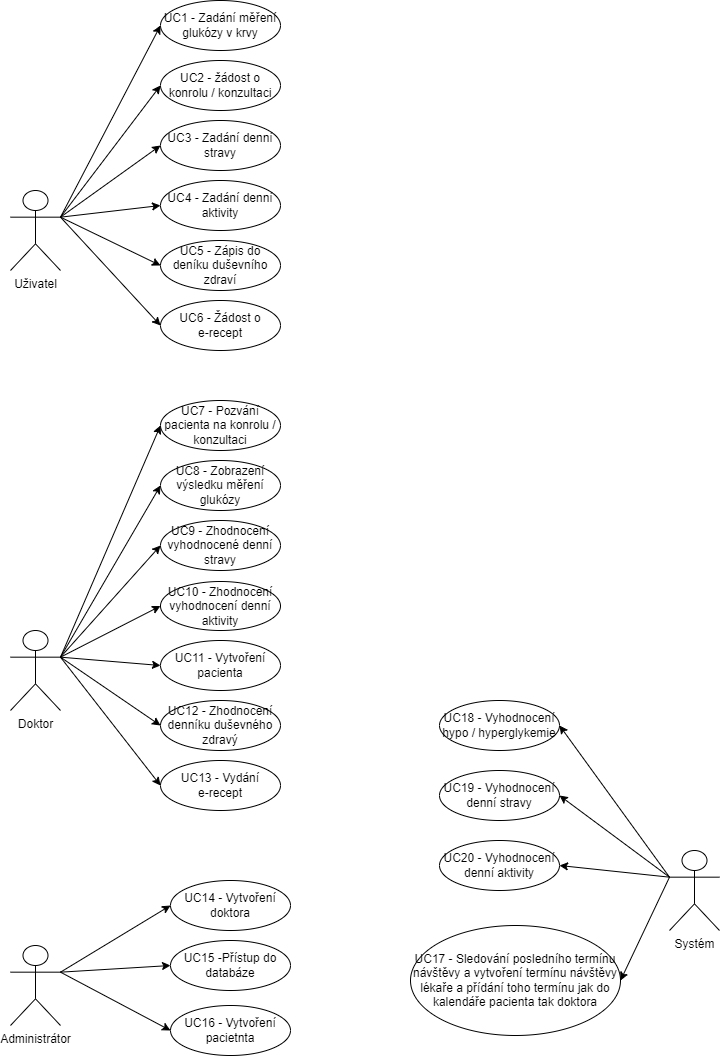

The diagram above was exported from draw.io. Its source (the exported page's mxGraphModel, read from the mxfile embedded in the PNG):
<mxGraphModel dx="580" dy="460" grid="1" gridSize="10" guides="1" tooltips="1" connect="1" arrows="1" fold="1" page="1" pageScale="1" pageWidth="827" pageHeight="1169" background="#ffffff" math="0" shadow="0">
  <root>
    <mxCell id="0" />
    <mxCell id="1" parent="0" />
    <mxCell id="2" style="edgeStyle=none;html=1;exitX=1;exitY=0.3333333333333333;exitDx=0;exitDy=0;exitPerimeter=0;entryX=0;entryY=0.5;entryDx=0;entryDy=0;strokeColor=#000000;" parent="1" source="5" target="6" edge="1">
      <mxGeometry relative="1" as="geometry" />
    </mxCell>
    <mxCell id="3" style="edgeStyle=none;html=1;exitX=1;exitY=0.3333333333333333;exitDx=0;exitDy=0;exitPerimeter=0;entryX=0;entryY=0.5;entryDx=0;entryDy=0;strokeColor=#000000;" parent="1" source="5" target="8" edge="1">
      <mxGeometry relative="1" as="geometry" />
    </mxCell>
    <mxCell id="4" style="edgeStyle=none;html=1;exitX=1;exitY=0.3333333333333333;exitDx=0;exitDy=0;exitPerimeter=0;entryX=0;entryY=0.5;entryDx=0;entryDy=0;strokeColor=#000000;" parent="1" source="5" target="7" edge="1">
      <mxGeometry relative="1" as="geometry" />
    </mxCell>
    <mxCell id="5" value="Administrátor" style="shape=umlActor;verticalLabelPosition=bottom;verticalAlign=top;html=1;outlineConnect=0;strokeColor=#000000;" parent="1" vertex="1">
      <mxGeometry x="70" y="995" width="50" height="80" as="geometry" />
    </mxCell>
    <mxCell id="6" value="UC15 -Přístup do databáze" style="ellipse;whiteSpace=wrap;html=1;strokeColor=#000000;" parent="1" vertex="1">
      <mxGeometry x="230" y="990" width="120" height="50" as="geometry" />
    </mxCell>
    <mxCell id="7" value="UC16 - Vytvoření pacietnta" style="ellipse;whiteSpace=wrap;html=1;strokeColor=#000000;" parent="1" vertex="1">
      <mxGeometry x="230" y="1055" width="120" height="50" as="geometry" />
    </mxCell>
    <mxCell id="8" value="UC14 - Vytvoření doktora" style="ellipse;whiteSpace=wrap;html=1;strokeColor=#000000;" parent="1" vertex="1">
      <mxGeometry x="230" y="930" width="120" height="50" as="geometry" />
    </mxCell>
    <mxCell id="9" style="edgeStyle=none;html=1;exitX=1;exitY=0.3333333333333333;exitDx=0;exitDy=0;exitPerimeter=0;entryX=0;entryY=0.5;entryDx=0;entryDy=0;strokeColor=#000000;" parent="1" source="13" target="14" edge="1">
      <mxGeometry relative="1" as="geometry" />
    </mxCell>
    <mxCell id="10" style="edgeStyle=none;html=1;exitX=1;exitY=0.3333333333333333;exitDx=0;exitDy=0;exitPerimeter=0;entryX=0;entryY=0.5;entryDx=0;entryDy=0;strokeColor=#000000;" parent="1" source="13" target="16" edge="1">
      <mxGeometry relative="1" as="geometry" />
    </mxCell>
    <mxCell id="11" style="edgeStyle=none;html=1;exitX=1;exitY=0.3333333333333333;exitDx=0;exitDy=0;exitPerimeter=0;entryX=0;entryY=0.5;entryDx=0;entryDy=0;strokeColor=#000000;" parent="1" source="13" target="17" edge="1">
      <mxGeometry relative="1" as="geometry" />
    </mxCell>
    <mxCell id="12" style="edgeStyle=none;html=1;exitX=1;exitY=0.3333333333333333;exitDx=0;exitDy=0;exitPerimeter=0;entryX=0;entryY=0.5;entryDx=0;entryDy=0;strokeColor=#000000;" parent="1" source="13" target="15" edge="1">
      <mxGeometry relative="1" as="geometry" />
    </mxCell>
    <mxCell id="13" value="Doktor" style="shape=umlActor;verticalLabelPosition=bottom;verticalAlign=top;html=1;outlineConnect=0;strokeColor=#000000;" parent="1" vertex="1">
      <mxGeometry x="70" y="680" width="50" height="80" as="geometry" />
    </mxCell>
    <mxCell id="14" value="UC8 - Zobrazení výsledku měření glukózy" style="ellipse;whiteSpace=wrap;html=1;strokeColor=#000000;" parent="1" vertex="1">
      <mxGeometry x="220" y="510" width="120" height="50" as="geometry" />
    </mxCell>
    <mxCell id="15" value="UC9 - Zhodnocení vyhodnocené denní stravy" style="ellipse;whiteSpace=wrap;html=1;strokeColor=#000000;" parent="1" vertex="1">
      <mxGeometry x="220" y="570" width="120" height="50" as="geometry" />
    </mxCell>
    <mxCell id="16" value="UC10 - Zhodnocení vyhodnocení denní aktivity" style="ellipse;whiteSpace=wrap;html=1;strokeColor=#000000;" parent="1" vertex="1">
      <mxGeometry x="220" y="631" width="120" height="49" as="geometry" />
    </mxCell>
    <mxCell id="17" value="UC11 - Vytvoření pacienta" style="ellipse;whiteSpace=wrap;html=1;strokeColor=#000000;" parent="1" vertex="1">
      <mxGeometry x="220" y="690" width="120" height="50" as="geometry" />
    </mxCell>
    <mxCell id="18" value="UC12 - Zhodnocení denníku duševného zdravý" style="ellipse;whiteSpace=wrap;html=1;strokeColor=#000000;" parent="1" vertex="1">
      <mxGeometry x="220" y="750" width="120" height="50" as="geometry" />
    </mxCell>
    <mxCell id="19" value="UC13 - Vydání&lt;br&gt;e-recept" style="ellipse;whiteSpace=wrap;html=1;strokeColor=#000000;" parent="1" vertex="1">
      <mxGeometry x="220" y="810" width="120" height="50" as="geometry" />
    </mxCell>
    <mxCell id="20" value="UC7 - Pozvání pacienta na konrolu / konzultaci" style="ellipse;whiteSpace=wrap;html=1;strokeColor=#000000;" parent="1" vertex="1">
      <mxGeometry x="220" y="450" width="120" height="50" as="geometry" />
    </mxCell>
    <mxCell id="21" value="" style="endArrow=classic;html=1;exitX=1;exitY=0.3333333333333333;exitDx=0;exitDy=0;exitPerimeter=0;entryX=0;entryY=0.5;entryDx=0;entryDy=0;strokeColor=#000000;" parent="1" source="13" target="18" edge="1">
      <mxGeometry width="50" height="50" relative="1" as="geometry">
        <mxPoint x="260" y="720" as="sourcePoint" />
        <mxPoint x="310" y="670" as="targetPoint" />
      </mxGeometry>
    </mxCell>
    <mxCell id="22" value="" style="endArrow=classic;html=1;exitX=1;exitY=0.3333333333333333;exitDx=0;exitDy=0;exitPerimeter=0;entryX=0;entryY=0.5;entryDx=0;entryDy=0;strokeColor=#000000;" parent="1" source="13" target="19" edge="1">
      <mxGeometry width="50" height="50" relative="1" as="geometry">
        <mxPoint x="130" y="716.6666666666667" as="sourcePoint" />
        <mxPoint x="230" y="765" as="targetPoint" />
      </mxGeometry>
    </mxCell>
    <mxCell id="23" value="" style="endArrow=classic;html=1;entryX=0;entryY=0.5;entryDx=0;entryDy=0;exitX=1;exitY=0.3333333333333333;exitDx=0;exitDy=0;exitPerimeter=0;strokeColor=#000000;" parent="1" source="13" target="20" edge="1">
      <mxGeometry width="50" height="50" relative="1" as="geometry">
        <mxPoint x="120" y="710" as="sourcePoint" />
        <mxPoint x="240" y="775" as="targetPoint" />
      </mxGeometry>
    </mxCell>
    <mxCell id="24" style="edgeStyle=none;html=1;exitX=1;exitY=0.3333333333333333;exitDx=0;exitDy=0;exitPerimeter=0;entryX=0;entryY=0.5;entryDx=0;entryDy=0;strokeColor=#000000;" parent="1" source="28" target="29" edge="1">
      <mxGeometry relative="1" as="geometry" />
    </mxCell>
    <mxCell id="25" style="edgeStyle=none;html=1;exitX=1;exitY=0.3333333333333333;exitDx=0;exitDy=0;exitPerimeter=0;entryX=0;entryY=0.5;entryDx=0;entryDy=0;strokeColor=#000000;" parent="1" source="28" target="31" edge="1">
      <mxGeometry relative="1" as="geometry" />
    </mxCell>
    <mxCell id="26" style="edgeStyle=none;html=1;exitX=1;exitY=0.3333333333333333;exitDx=0;exitDy=0;exitPerimeter=0;entryX=0;entryY=0.5;entryDx=0;entryDy=0;strokeColor=#000000;" parent="1" source="28" target="32" edge="1">
      <mxGeometry relative="1" as="geometry" />
    </mxCell>
    <mxCell id="28" value="Uživatel&lt;br&gt;" style="shape=umlActor;verticalLabelPosition=bottom;verticalAlign=top;html=1;outlineConnect=0;strokeColor=#000000;" parent="1" vertex="1">
      <mxGeometry x="70" y="240" width="50" height="80" as="geometry" />
    </mxCell>
    <mxCell id="29" value="UC1 - Zadání měření glukózy v krvy" style="ellipse;whiteSpace=wrap;html=1;strokeColor=#000000;" parent="1" vertex="1">
      <mxGeometry x="220" y="50" width="120" height="50" as="geometry" />
    </mxCell>
    <mxCell id="31" value="UC3 - Zadání denní stravy" style="ellipse;whiteSpace=wrap;html=1;strokeColor=#000000;" parent="1" vertex="1">
      <mxGeometry x="220" y="170" width="120" height="50" as="geometry" />
    </mxCell>
    <mxCell id="32" value="UC4 - Zadání denní aktivity" style="ellipse;whiteSpace=wrap;html=1;strokeColor=#000000;" parent="1" vertex="1">
      <mxGeometry x="220" y="230" width="120" height="50" as="geometry" />
    </mxCell>
    <mxCell id="33" value="UC5 - Zápis do deníku duševního zdraví" style="ellipse;whiteSpace=wrap;html=1;strokeColor=#000000;" parent="1" vertex="1">
      <mxGeometry x="220" y="290" width="120" height="50" as="geometry" />
    </mxCell>
    <mxCell id="34" value="UC6 - Žádost o &lt;br&gt;e-recept" style="ellipse;whiteSpace=wrap;html=1;strokeColor=#000000;" parent="1" vertex="1">
      <mxGeometry x="220" y="350" width="120" height="50" as="geometry" />
    </mxCell>
    <mxCell id="35" value="UC2 - žádost o konrolu / konzultaci" style="ellipse;whiteSpace=wrap;html=1;strokeColor=#000000;" parent="1" vertex="1">
      <mxGeometry x="220" y="110" width="120" height="50" as="geometry" />
    </mxCell>
    <mxCell id="39" value="" style="endArrow=classic;html=1;exitX=1;exitY=0.3333333333333333;exitDx=0;exitDy=0;exitPerimeter=0;entryX=0;entryY=0.5;entryDx=0;entryDy=0;strokeColor=#000000;" parent="1" source="28" target="33" edge="1">
      <mxGeometry width="50" height="50" relative="1" as="geometry">
        <mxPoint x="239" y="280" as="sourcePoint" />
        <mxPoint x="289" y="230" as="targetPoint" />
      </mxGeometry>
    </mxCell>
    <mxCell id="40" value="" style="endArrow=classic;html=1;exitX=1;exitY=0.3333333333333333;exitDx=0;exitDy=0;exitPerimeter=0;entryX=0;entryY=0.5;entryDx=0;entryDy=0;strokeColor=#000000;" parent="1" source="28" target="34" edge="1">
      <mxGeometry width="50" height="50" relative="1" as="geometry">
        <mxPoint x="109" y="276.66666666666674" as="sourcePoint" />
        <mxPoint x="209" y="325" as="targetPoint" />
      </mxGeometry>
    </mxCell>
    <mxCell id="41" value="" style="endArrow=classic;html=1;entryX=0;entryY=0.5;entryDx=0;entryDy=0;exitX=1;exitY=0.3333333333333333;exitDx=0;exitDy=0;exitPerimeter=0;strokeColor=#000000;" parent="1" source="28" target="35" edge="1">
      <mxGeometry width="50" height="50" relative="1" as="geometry">
        <mxPoint x="99" y="270" as="sourcePoint" />
        <mxPoint x="219" y="335" as="targetPoint" />
      </mxGeometry>
    </mxCell>
    <mxCell id="46" style="edgeStyle=none;html=1;exitX=0;exitY=0.3333333333333333;exitDx=0;exitDy=0;exitPerimeter=0;entryX=1;entryY=0.5;entryDx=0;entryDy=0;strokeColor=#000000;" parent="1" source="47" target="49" edge="1">
      <mxGeometry relative="1" as="geometry" />
    </mxCell>
    <mxCell id="47" value="Systém" style="shape=umlActor;verticalLabelPosition=bottom;verticalAlign=top;html=1;outlineConnect=0;strokeColor=#000000;" parent="1" vertex="1">
      <mxGeometry x="729" y="900" width="50" height="80" as="geometry" />
    </mxCell>
    <mxCell id="49" value="UC19 - Vyhodnocení denní stravy" style="ellipse;whiteSpace=wrap;html=1;strokeColor=#000000;" parent="1" vertex="1">
      <mxGeometry x="499" y="820" width="120" height="50" as="geometry" />
    </mxCell>
    <mxCell id="50" value="UC20 - Vyhodnocení denní aktivity" style="ellipse;whiteSpace=wrap;html=1;strokeColor=#000000;" parent="1" vertex="1">
      <mxGeometry x="499" y="890" width="120" height="50" as="geometry" />
    </mxCell>
    <mxCell id="52" value="UC17 - Sledování posledního termínu návštěvy a vytvoření termínu návštěvy lékaře a přídání toho termínu jak do kalendáře pacienta tak doktora" style="ellipse;whiteSpace=wrap;html=1;strokeColor=#000000;" parent="1" vertex="1">
      <mxGeometry x="470" y="975" width="210" height="110" as="geometry" />
    </mxCell>
    <mxCell id="53" style="edgeStyle=none;html=1;exitX=0;exitY=0.3333333333333333;exitDx=0;exitDy=0;exitPerimeter=0;entryX=1;entryY=0.5;entryDx=0;entryDy=0;strokeColor=#000000;" parent="1" source="47" target="50" edge="1">
      <mxGeometry relative="1" as="geometry">
        <mxPoint x="729" y="991.6666666666665" as="sourcePoint" />
        <mxPoint x="629" y="820" as="targetPoint" />
      </mxGeometry>
    </mxCell>
    <mxCell id="55" style="edgeStyle=none;html=1;exitX=0;exitY=0.3333333333333333;exitDx=0;exitDy=0;exitPerimeter=0;entryX=1;entryY=0.5;entryDx=0;entryDy=0;strokeColor=#000000;" parent="1" source="47" target="52" edge="1">
      <mxGeometry relative="1" as="geometry">
        <mxPoint x="749" y="1011.6666666666665" as="sourcePoint" />
        <mxPoint x="649" y="840" as="targetPoint" />
      </mxGeometry>
    </mxCell>
    <mxCell id="56" value="UC18 - Vyhodnocení hypo / hyperglykemie" style="ellipse;whiteSpace=wrap;html=1;strokeColor=#000000;" vertex="1" parent="1">
      <mxGeometry x="499" y="750" width="120" height="50" as="geometry" />
    </mxCell>
    <mxCell id="57" style="edgeStyle=none;html=1;entryX=1;entryY=0.5;entryDx=0;entryDy=0;strokeColor=#000000;exitX=0;exitY=0.3333333333333333;exitDx=0;exitDy=0;exitPerimeter=0;" edge="1" parent="1" source="47" target="56">
      <mxGeometry relative="1" as="geometry">
        <mxPoint x="720" y="840" as="sourcePoint" />
        <mxPoint x="629" y="855" as="targetPoint" />
      </mxGeometry>
    </mxCell>
  </root>
</mxGraphModel>